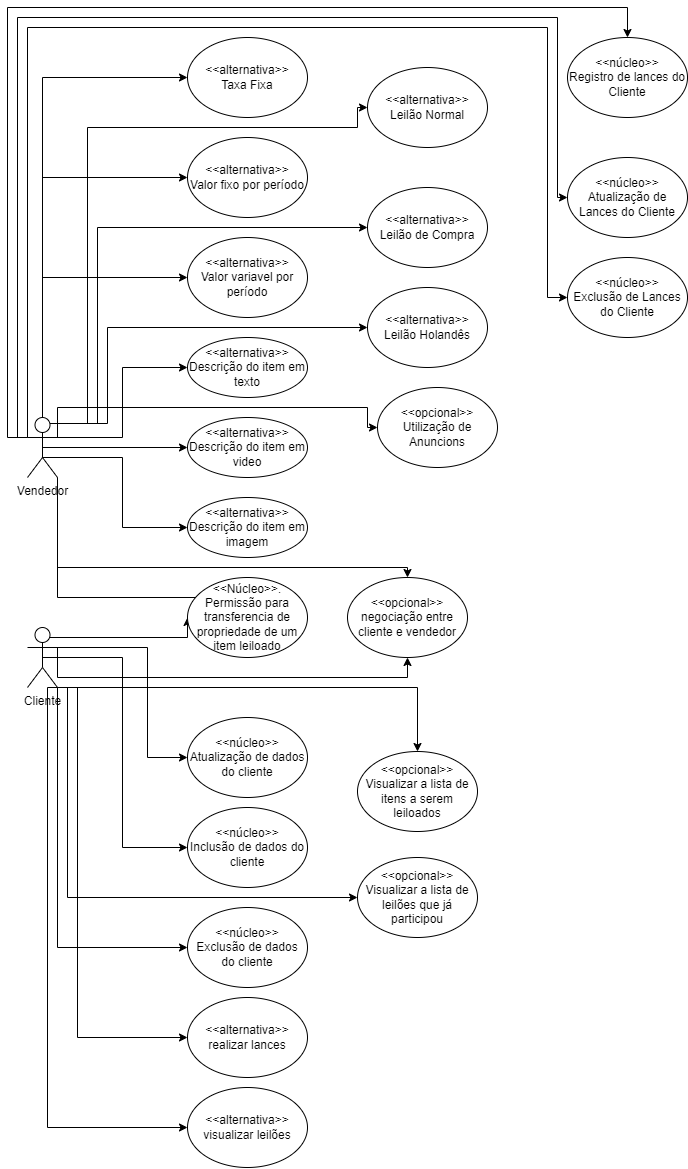

The diagram above was exported from draw.io. Its source (the exported page's mxGraphModel, read from the mxfile embedded in the PNG):
<mxGraphModel dx="1001" dy="1064" grid="1" gridSize="10" guides="1" tooltips="1" connect="1" arrows="1" fold="1" page="1" pageScale="1" pageWidth="827" pageHeight="1169" math="0" shadow="0">
  <root>
    <mxCell id="0" />
    <mxCell id="1" parent="0" />
    <mxCell id="rBbIO2lFJH4iFFWgwAJ_-8" style="edgeStyle=orthogonalEdgeStyle;rounded=0;orthogonalLoop=1;jettySize=auto;html=1;exitX=1;exitY=1;exitDx=0;exitDy=0;exitPerimeter=0;entryX=0;entryY=0.5;entryDx=0;entryDy=0;" edge="1" parent="1" source="rBbIO2lFJH4iFFWgwAJ_-1" target="rBbIO2lFJH4iFFWgwAJ_-7">
      <mxGeometry relative="1" as="geometry">
        <Array as="points">
          <mxPoint x="130" y="770" />
          <mxPoint x="130" y="1210" />
        </Array>
      </mxGeometry>
    </mxCell>
    <mxCell id="rBbIO2lFJH4iFFWgwAJ_-9" style="edgeStyle=orthogonalEdgeStyle;rounded=0;orthogonalLoop=1;jettySize=auto;html=1;exitX=1;exitY=1;exitDx=0;exitDy=0;exitPerimeter=0;entryX=0;entryY=0.5;entryDx=0;entryDy=0;" edge="1" parent="1" source="rBbIO2lFJH4iFFWgwAJ_-1" target="rBbIO2lFJH4iFFWgwAJ_-5">
      <mxGeometry relative="1" as="geometry" />
    </mxCell>
    <mxCell id="rBbIO2lFJH4iFFWgwAJ_-10" style="edgeStyle=orthogonalEdgeStyle;rounded=0;orthogonalLoop=1;jettySize=auto;html=1;exitX=0.5;exitY=0.5;exitDx=0;exitDy=0;exitPerimeter=0;entryX=0;entryY=0.5;entryDx=0;entryDy=0;" edge="1" parent="1" source="rBbIO2lFJH4iFFWgwAJ_-1" target="rBbIO2lFJH4iFFWgwAJ_-4">
      <mxGeometry relative="1" as="geometry" />
    </mxCell>
    <mxCell id="rBbIO2lFJH4iFFWgwAJ_-13" style="edgeStyle=orthogonalEdgeStyle;rounded=0;orthogonalLoop=1;jettySize=auto;html=1;exitX=1;exitY=1;exitDx=0;exitDy=0;exitPerimeter=0;entryX=0;entryY=0.5;entryDx=0;entryDy=0;" edge="1" parent="1" source="rBbIO2lFJH4iFFWgwAJ_-1" target="rBbIO2lFJH4iFFWgwAJ_-6">
      <mxGeometry relative="1" as="geometry">
        <Array as="points">
          <mxPoint x="160" y="770" />
          <mxPoint x="160" y="1120" />
        </Array>
      </mxGeometry>
    </mxCell>
    <mxCell id="rBbIO2lFJH4iFFWgwAJ_-15" style="edgeStyle=orthogonalEdgeStyle;rounded=0;orthogonalLoop=1;jettySize=auto;html=1;exitX=0.5;exitY=0.5;exitDx=0;exitDy=0;exitPerimeter=0;entryX=0;entryY=0.5;entryDx=0;entryDy=0;" edge="1" parent="1" source="rBbIO2lFJH4iFFWgwAJ_-1" target="rBbIO2lFJH4iFFWgwAJ_-3">
      <mxGeometry relative="1" as="geometry">
        <Array as="points">
          <mxPoint x="125" y="730" />
          <mxPoint x="230" y="730" />
          <mxPoint x="230" y="840" />
        </Array>
      </mxGeometry>
    </mxCell>
    <mxCell id="rBbIO2lFJH4iFFWgwAJ_-16" style="edgeStyle=orthogonalEdgeStyle;rounded=0;orthogonalLoop=1;jettySize=auto;html=1;exitX=0.5;exitY=0.5;exitDx=0;exitDy=0;exitPerimeter=0;entryX=0;entryY=0.5;entryDx=0;entryDy=0;" edge="1" parent="1" source="rBbIO2lFJH4iFFWgwAJ_-1" target="rBbIO2lFJH4iFFWgwAJ_-14">
      <mxGeometry relative="1" as="geometry">
        <Array as="points">
          <mxPoint x="125" y="720" />
        </Array>
      </mxGeometry>
    </mxCell>
    <mxCell id="rBbIO2lFJH4iFFWgwAJ_-30" style="edgeStyle=orthogonalEdgeStyle;rounded=0;orthogonalLoop=1;jettySize=auto;html=1;exitX=1;exitY=0.3333333333333333;exitDx=0;exitDy=0;exitPerimeter=0;entryX=0.5;entryY=1;entryDx=0;entryDy=0;" edge="1" parent="1" source="rBbIO2lFJH4iFFWgwAJ_-1" target="rBbIO2lFJH4iFFWgwAJ_-28">
      <mxGeometry relative="1" as="geometry">
        <Array as="points">
          <mxPoint x="140" y="760" />
          <mxPoint x="490" y="760" />
        </Array>
      </mxGeometry>
    </mxCell>
    <mxCell id="rBbIO2lFJH4iFFWgwAJ_-32" style="edgeStyle=orthogonalEdgeStyle;rounded=0;orthogonalLoop=1;jettySize=auto;html=1;exitX=1;exitY=1;exitDx=0;exitDy=0;exitPerimeter=0;entryX=0;entryY=0.5;entryDx=0;entryDy=0;" edge="1" parent="1" source="rBbIO2lFJH4iFFWgwAJ_-1" target="rBbIO2lFJH4iFFWgwAJ_-31">
      <mxGeometry relative="1" as="geometry">
        <Array as="points">
          <mxPoint x="150" y="770" />
          <mxPoint x="150" y="980" />
        </Array>
      </mxGeometry>
    </mxCell>
    <mxCell id="rBbIO2lFJH4iFFWgwAJ_-33" style="edgeStyle=orthogonalEdgeStyle;rounded=0;orthogonalLoop=1;jettySize=auto;html=1;exitX=1;exitY=1;exitDx=0;exitDy=0;exitPerimeter=0;entryX=0.5;entryY=0;entryDx=0;entryDy=0;" edge="1" parent="1" source="rBbIO2lFJH4iFFWgwAJ_-1" target="rBbIO2lFJH4iFFWgwAJ_-26">
      <mxGeometry relative="1" as="geometry">
        <Array as="points">
          <mxPoint x="500" y="770" />
        </Array>
      </mxGeometry>
    </mxCell>
    <mxCell id="rBbIO2lFJH4iFFWgwAJ_-1" value="Cliente" style="shape=umlActor;verticalLabelPosition=bottom;verticalAlign=top;html=1;outlineConnect=0;" vertex="1" parent="1">
      <mxGeometry x="110" y="710" width="30" height="60" as="geometry" />
    </mxCell>
    <mxCell id="rBbIO2lFJH4iFFWgwAJ_-18" style="edgeStyle=orthogonalEdgeStyle;rounded=0;orthogonalLoop=1;jettySize=auto;html=1;exitX=1;exitY=1;exitDx=0;exitDy=0;exitPerimeter=0;entryX=0;entryY=0;entryDx=0;entryDy=0;" edge="1" parent="1" source="rBbIO2lFJH4iFFWgwAJ_-2" target="rBbIO2lFJH4iFFWgwAJ_-14">
      <mxGeometry relative="1" as="geometry">
        <Array as="points">
          <mxPoint x="140" y="680" />
          <mxPoint x="288" y="680" />
        </Array>
      </mxGeometry>
    </mxCell>
    <mxCell id="rBbIO2lFJH4iFFWgwAJ_-23" style="edgeStyle=orthogonalEdgeStyle;rounded=0;orthogonalLoop=1;jettySize=auto;html=1;exitX=0.5;exitY=0.5;exitDx=0;exitDy=0;exitPerimeter=0;entryX=0;entryY=0.5;entryDx=0;entryDy=0;" edge="1" parent="1" source="rBbIO2lFJH4iFFWgwAJ_-2" target="rBbIO2lFJH4iFFWgwAJ_-20">
      <mxGeometry relative="1" as="geometry" />
    </mxCell>
    <mxCell id="rBbIO2lFJH4iFFWgwAJ_-24" style="edgeStyle=orthogonalEdgeStyle;rounded=0;orthogonalLoop=1;jettySize=auto;html=1;exitX=0.5;exitY=0.5;exitDx=0;exitDy=0;exitPerimeter=0;entryX=0;entryY=0.5;entryDx=0;entryDy=0;" edge="1" parent="1" source="rBbIO2lFJH4iFFWgwAJ_-2" target="rBbIO2lFJH4iFFWgwAJ_-19">
      <mxGeometry relative="1" as="geometry">
        <Array as="points">
          <mxPoint x="125" y="520" />
          <mxPoint x="205" y="520" />
          <mxPoint x="205" y="450" />
        </Array>
      </mxGeometry>
    </mxCell>
    <mxCell id="rBbIO2lFJH4iFFWgwAJ_-25" style="edgeStyle=orthogonalEdgeStyle;rounded=0;orthogonalLoop=1;jettySize=auto;html=1;exitX=0.5;exitY=0.5;exitDx=0;exitDy=0;exitPerimeter=0;entryX=0;entryY=0.5;entryDx=0;entryDy=0;" edge="1" parent="1" source="rBbIO2lFJH4iFFWgwAJ_-2" target="rBbIO2lFJH4iFFWgwAJ_-21">
      <mxGeometry relative="1" as="geometry">
        <Array as="points">
          <mxPoint x="125" y="540" />
          <mxPoint x="205" y="540" />
          <mxPoint x="205" y="610" />
        </Array>
      </mxGeometry>
    </mxCell>
    <mxCell id="rBbIO2lFJH4iFFWgwAJ_-29" style="edgeStyle=orthogonalEdgeStyle;rounded=0;orthogonalLoop=1;jettySize=auto;html=1;exitX=1;exitY=1;exitDx=0;exitDy=0;exitPerimeter=0;" edge="1" parent="1" source="rBbIO2lFJH4iFFWgwAJ_-2" target="rBbIO2lFJH4iFFWgwAJ_-28">
      <mxGeometry relative="1" as="geometry">
        <Array as="points">
          <mxPoint x="140" y="650" />
          <mxPoint x="490" y="650" />
        </Array>
      </mxGeometry>
    </mxCell>
    <mxCell id="rBbIO2lFJH4iFFWgwAJ_-40" style="edgeStyle=orthogonalEdgeStyle;rounded=0;orthogonalLoop=1;jettySize=auto;html=1;exitX=0.5;exitY=0;exitDx=0;exitDy=0;exitPerimeter=0;entryX=0;entryY=0.5;entryDx=0;entryDy=0;" edge="1" parent="1" source="rBbIO2lFJH4iFFWgwAJ_-2" target="rBbIO2lFJH4iFFWgwAJ_-38">
      <mxGeometry relative="1" as="geometry" />
    </mxCell>
    <mxCell id="rBbIO2lFJH4iFFWgwAJ_-41" style="edgeStyle=orthogonalEdgeStyle;rounded=0;orthogonalLoop=1;jettySize=auto;html=1;exitX=0.5;exitY=0;exitDx=0;exitDy=0;exitPerimeter=0;entryX=0;entryY=0.5;entryDx=0;entryDy=0;" edge="1" parent="1" source="rBbIO2lFJH4iFFWgwAJ_-2" target="rBbIO2lFJH4iFFWgwAJ_-34">
      <mxGeometry relative="1" as="geometry" />
    </mxCell>
    <mxCell id="rBbIO2lFJH4iFFWgwAJ_-42" style="edgeStyle=orthogonalEdgeStyle;rounded=0;orthogonalLoop=1;jettySize=auto;html=1;exitX=0.5;exitY=0;exitDx=0;exitDy=0;exitPerimeter=0;entryX=0;entryY=0.5;entryDx=0;entryDy=0;" edge="1" parent="1" source="rBbIO2lFJH4iFFWgwAJ_-2" target="rBbIO2lFJH4iFFWgwAJ_-39">
      <mxGeometry relative="1" as="geometry" />
    </mxCell>
    <mxCell id="rBbIO2lFJH4iFFWgwAJ_-47" style="edgeStyle=orthogonalEdgeStyle;rounded=0;orthogonalLoop=1;jettySize=auto;html=1;exitX=0.75;exitY=0.1;exitDx=0;exitDy=0;exitPerimeter=0;entryX=0;entryY=0.5;entryDx=0;entryDy=0;" edge="1" parent="1" source="rBbIO2lFJH4iFFWgwAJ_-2" target="rBbIO2lFJH4iFFWgwAJ_-43">
      <mxGeometry relative="1" as="geometry">
        <Array as="points">
          <mxPoint x="170" y="506" />
          <mxPoint x="170" y="210" />
          <mxPoint x="440" y="210" />
          <mxPoint x="440" y="190" />
        </Array>
      </mxGeometry>
    </mxCell>
    <mxCell id="rBbIO2lFJH4iFFWgwAJ_-48" style="edgeStyle=orthogonalEdgeStyle;rounded=0;orthogonalLoop=1;jettySize=auto;html=1;exitX=0.75;exitY=0.1;exitDx=0;exitDy=0;exitPerimeter=0;entryX=0;entryY=0.5;entryDx=0;entryDy=0;" edge="1" parent="1" source="rBbIO2lFJH4iFFWgwAJ_-2" target="rBbIO2lFJH4iFFWgwAJ_-44">
      <mxGeometry relative="1" as="geometry">
        <Array as="points">
          <mxPoint x="180" y="506" />
          <mxPoint x="180" y="310" />
        </Array>
      </mxGeometry>
    </mxCell>
    <mxCell id="rBbIO2lFJH4iFFWgwAJ_-49" style="edgeStyle=orthogonalEdgeStyle;rounded=0;orthogonalLoop=1;jettySize=auto;html=1;exitX=0.75;exitY=0.1;exitDx=0;exitDy=0;exitPerimeter=0;entryX=0;entryY=0.5;entryDx=0;entryDy=0;" edge="1" parent="1" source="rBbIO2lFJH4iFFWgwAJ_-2" target="rBbIO2lFJH4iFFWgwAJ_-45">
      <mxGeometry relative="1" as="geometry">
        <Array as="points">
          <mxPoint x="190" y="506" />
          <mxPoint x="190" y="410" />
        </Array>
      </mxGeometry>
    </mxCell>
    <mxCell id="rBbIO2lFJH4iFFWgwAJ_-50" style="edgeStyle=orthogonalEdgeStyle;rounded=0;orthogonalLoop=1;jettySize=auto;html=1;exitX=1;exitY=0.3333333333333333;exitDx=0;exitDy=0;exitPerimeter=0;entryX=0;entryY=0.5;entryDx=0;entryDy=0;" edge="1" parent="1" source="rBbIO2lFJH4iFFWgwAJ_-2" target="rBbIO2lFJH4iFFWgwAJ_-46">
      <mxGeometry relative="1" as="geometry">
        <Array as="points">
          <mxPoint x="140" y="490" />
          <mxPoint x="450" y="490" />
        </Array>
      </mxGeometry>
    </mxCell>
    <mxCell id="rBbIO2lFJH4iFFWgwAJ_-55" style="edgeStyle=orthogonalEdgeStyle;rounded=0;orthogonalLoop=1;jettySize=auto;html=1;exitX=0;exitY=0.3333333333333333;exitDx=0;exitDy=0;exitPerimeter=0;entryX=0.5;entryY=0;entryDx=0;entryDy=0;" edge="1" parent="1" source="rBbIO2lFJH4iFFWgwAJ_-2" target="rBbIO2lFJH4iFFWgwAJ_-51">
      <mxGeometry relative="1" as="geometry">
        <Array as="points">
          <mxPoint x="90" y="520" />
          <mxPoint x="90" y="90" />
          <mxPoint x="710" y="90" />
        </Array>
      </mxGeometry>
    </mxCell>
    <mxCell id="rBbIO2lFJH4iFFWgwAJ_-56" style="edgeStyle=orthogonalEdgeStyle;rounded=0;orthogonalLoop=1;jettySize=auto;html=1;exitX=0;exitY=0.3333333333333333;exitDx=0;exitDy=0;exitPerimeter=0;entryX=0;entryY=0.5;entryDx=0;entryDy=0;" edge="1" parent="1" source="rBbIO2lFJH4iFFWgwAJ_-2" target="rBbIO2lFJH4iFFWgwAJ_-52">
      <mxGeometry relative="1" as="geometry">
        <Array as="points">
          <mxPoint x="100" y="520" />
          <mxPoint x="100" y="100" />
          <mxPoint x="640" y="100" />
          <mxPoint x="640" y="280" />
        </Array>
      </mxGeometry>
    </mxCell>
    <mxCell id="rBbIO2lFJH4iFFWgwAJ_-57" style="edgeStyle=orthogonalEdgeStyle;rounded=0;orthogonalLoop=1;jettySize=auto;html=1;exitX=0;exitY=0.3333333333333333;exitDx=0;exitDy=0;exitPerimeter=0;entryX=0;entryY=0.5;entryDx=0;entryDy=0;" edge="1" parent="1" source="rBbIO2lFJH4iFFWgwAJ_-2" target="rBbIO2lFJH4iFFWgwAJ_-53">
      <mxGeometry relative="1" as="geometry">
        <Array as="points">
          <mxPoint x="110" y="110" />
          <mxPoint x="630" y="110" />
          <mxPoint x="630" y="380" />
        </Array>
      </mxGeometry>
    </mxCell>
    <mxCell id="rBbIO2lFJH4iFFWgwAJ_-2" value="Vendedor" style="shape=umlActor;verticalLabelPosition=bottom;verticalAlign=top;html=1;outlineConnect=0;" vertex="1" parent="1">
      <mxGeometry x="110" y="500" width="30" height="60" as="geometry" />
    </mxCell>
    <mxCell id="rBbIO2lFJH4iFFWgwAJ_-3" value="&amp;lt;&amp;lt;núcleo&amp;gt;&amp;gt;&lt;br&gt;Atualização de dados do cliente" style="ellipse;whiteSpace=wrap;html=1;" vertex="1" parent="1">
      <mxGeometry x="270" y="800" width="120" height="80" as="geometry" />
    </mxCell>
    <mxCell id="rBbIO2lFJH4iFFWgwAJ_-4" value="&amp;lt;&amp;lt;núcleo&amp;gt;&amp;gt;&lt;br&gt;Inclusão de dados do cliente" style="ellipse;whiteSpace=wrap;html=1;" vertex="1" parent="1">
      <mxGeometry x="270" y="890" width="120" height="80" as="geometry" />
    </mxCell>
    <mxCell id="rBbIO2lFJH4iFFWgwAJ_-5" value="&amp;lt;&amp;lt;núcleo&amp;gt;&amp;gt;&lt;br&gt;Exclusão de dados do cliente" style="ellipse;whiteSpace=wrap;html=1;" vertex="1" parent="1">
      <mxGeometry x="270" y="990" width="120" height="80" as="geometry" />
    </mxCell>
    <mxCell id="rBbIO2lFJH4iFFWgwAJ_-6" value="&amp;lt;&amp;lt;alternativa&amp;gt;&amp;gt;&lt;br&gt;realizar lances" style="ellipse;whiteSpace=wrap;html=1;" vertex="1" parent="1">
      <mxGeometry x="270" y="1080" width="120" height="80" as="geometry" />
    </mxCell>
    <mxCell id="rBbIO2lFJH4iFFWgwAJ_-7" value="&amp;lt;&amp;lt;alternativa&amp;gt;&amp;gt;&lt;br&gt;visualizar leilões" style="ellipse;whiteSpace=wrap;html=1;" vertex="1" parent="1">
      <mxGeometry x="270" y="1170" width="120" height="80" as="geometry" />
    </mxCell>
    <mxCell id="rBbIO2lFJH4iFFWgwAJ_-14" value="&amp;lt;&amp;lt;Núcleo&amp;gt;&amp;gt;.&lt;br&gt;Permissão para transferencia de propriedade de um item leiloado" style="ellipse;whiteSpace=wrap;html=1;" vertex="1" parent="1">
      <mxGeometry x="270" y="660" width="120" height="80" as="geometry" />
    </mxCell>
    <mxCell id="rBbIO2lFJH4iFFWgwAJ_-19" value="&amp;lt;&amp;lt;alternativa&amp;gt;&amp;gt;&lt;br&gt;Descrição do item em texto" style="ellipse;whiteSpace=wrap;html=1;" vertex="1" parent="1">
      <mxGeometry x="270" y="420" width="120" height="60" as="geometry" />
    </mxCell>
    <mxCell id="rBbIO2lFJH4iFFWgwAJ_-20" value="&amp;lt;&amp;lt;alternativa&amp;gt;&amp;gt;&lt;br&gt;Descrição do item em video" style="ellipse;whiteSpace=wrap;html=1;" vertex="1" parent="1">
      <mxGeometry x="270" y="500" width="120" height="60" as="geometry" />
    </mxCell>
    <mxCell id="rBbIO2lFJH4iFFWgwAJ_-21" value="&amp;lt;&amp;lt;alternativa&amp;gt;&amp;gt;&lt;br&gt;Descrição do item em imagem" style="ellipse;whiteSpace=wrap;html=1;" vertex="1" parent="1">
      <mxGeometry x="270" y="580" width="120" height="60" as="geometry" />
    </mxCell>
    <mxCell id="rBbIO2lFJH4iFFWgwAJ_-26" value="&amp;lt;&amp;lt;opcional&amp;gt;&amp;gt;&lt;br&gt;Visualizar a lista de itens a serem leiloados" style="ellipse;whiteSpace=wrap;html=1;" vertex="1" parent="1">
      <mxGeometry x="440" y="834" width="120" height="80" as="geometry" />
    </mxCell>
    <mxCell id="rBbIO2lFJH4iFFWgwAJ_-28" value="&amp;lt;&amp;lt;opcional&amp;gt;&amp;gt;&lt;br&gt;negociação entre cliente e vendedor" style="ellipse;whiteSpace=wrap;html=1;" vertex="1" parent="1">
      <mxGeometry x="430" y="660" width="120" height="80" as="geometry" />
    </mxCell>
    <mxCell id="rBbIO2lFJH4iFFWgwAJ_-31" value="&amp;lt;&amp;lt;opcional&amp;gt;&amp;gt;&lt;br&gt;Visualizar a lista de leilões que já participou" style="ellipse;whiteSpace=wrap;html=1;" vertex="1" parent="1">
      <mxGeometry x="440" y="940" width="120" height="80" as="geometry" />
    </mxCell>
    <mxCell id="rBbIO2lFJH4iFFWgwAJ_-34" value="&amp;lt;&amp;lt;alternativa&amp;gt;&amp;gt;&lt;br&gt;Valor fixo por período" style="ellipse;whiteSpace=wrap;html=1;" vertex="1" parent="1">
      <mxGeometry x="270" y="220" width="120" height="80" as="geometry" />
    </mxCell>
    <mxCell id="rBbIO2lFJH4iFFWgwAJ_-38" value="&amp;lt;&amp;lt;alternativa&amp;gt;&amp;gt;&lt;br&gt;Valor variavel por período" style="ellipse;whiteSpace=wrap;html=1;" vertex="1" parent="1">
      <mxGeometry x="270" y="320" width="120" height="80" as="geometry" />
    </mxCell>
    <mxCell id="rBbIO2lFJH4iFFWgwAJ_-39" value="&amp;lt;&amp;lt;alternativa&amp;gt;&amp;gt;&lt;br&gt;Taxa Fixa" style="ellipse;whiteSpace=wrap;html=1;" vertex="1" parent="1">
      <mxGeometry x="270" y="120" width="120" height="80" as="geometry" />
    </mxCell>
    <mxCell id="rBbIO2lFJH4iFFWgwAJ_-43" value="&amp;lt;&amp;lt;alternativa&amp;gt;&amp;gt;&lt;br&gt;Leilão Normal" style="ellipse;whiteSpace=wrap;html=1;" vertex="1" parent="1">
      <mxGeometry x="450" y="150" width="120" height="80" as="geometry" />
    </mxCell>
    <mxCell id="rBbIO2lFJH4iFFWgwAJ_-44" value="&amp;lt;&amp;lt;alternativa&amp;gt;&amp;gt;&lt;br&gt;Leilão de Compra" style="ellipse;whiteSpace=wrap;html=1;" vertex="1" parent="1">
      <mxGeometry x="450" y="270" width="120" height="80" as="geometry" />
    </mxCell>
    <mxCell id="rBbIO2lFJH4iFFWgwAJ_-45" value="&amp;lt;&amp;lt;alternativa&amp;gt;&amp;gt;&lt;br&gt;Leilão Holandês" style="ellipse;whiteSpace=wrap;html=1;" vertex="1" parent="1">
      <mxGeometry x="450" y="370" width="120" height="80" as="geometry" />
    </mxCell>
    <mxCell id="rBbIO2lFJH4iFFWgwAJ_-46" value="&amp;lt;&amp;lt;opcional&amp;gt;&amp;gt;&lt;br&gt;Utilização de Anuncions" style="ellipse;whiteSpace=wrap;html=1;" vertex="1" parent="1">
      <mxGeometry x="460" y="470" width="120" height="80" as="geometry" />
    </mxCell>
    <mxCell id="rBbIO2lFJH4iFFWgwAJ_-51" value="&amp;lt;&amp;lt;núcleo&amp;gt;&amp;gt;&lt;br&gt;Registro de lances do Cliente" style="ellipse;whiteSpace=wrap;html=1;" vertex="1" parent="1">
      <mxGeometry x="650" y="120" width="120" height="80" as="geometry" />
    </mxCell>
    <mxCell id="rBbIO2lFJH4iFFWgwAJ_-52" value="&amp;lt;&amp;lt;núcleo&amp;gt;&amp;gt;&lt;br&gt;Atualização de Lances do Cliente" style="ellipse;whiteSpace=wrap;html=1;" vertex="1" parent="1">
      <mxGeometry x="650" y="240" width="120" height="80" as="geometry" />
    </mxCell>
    <mxCell id="rBbIO2lFJH4iFFWgwAJ_-53" value="&amp;lt;&amp;lt;núcleo&amp;gt;&amp;gt;&lt;br&gt;Exclusão de Lances do Cliente" style="ellipse;whiteSpace=wrap;html=1;" vertex="1" parent="1">
      <mxGeometry x="650" y="340" width="120" height="80" as="geometry" />
    </mxCell>
  </root>
</mxGraphModel>